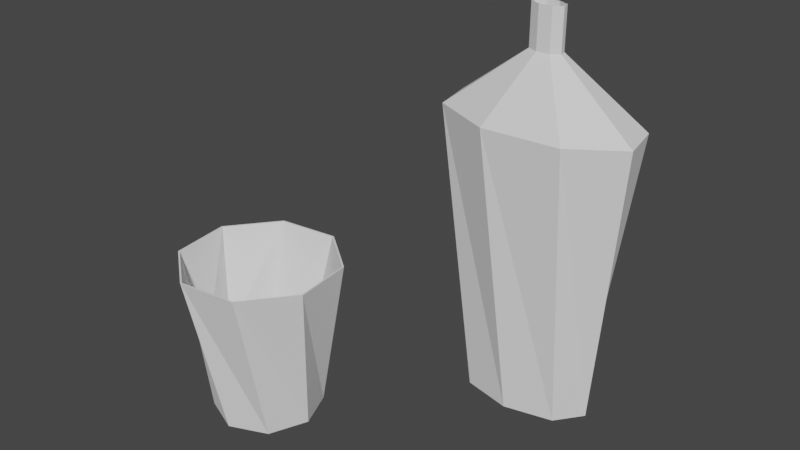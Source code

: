 # Source: Service.blend  (saved by Blender 2.92.15; exported with 4.5.12 LTS)
import bpy
from mathutils import Matrix  # noqa: F401  (used for matrix-valued properties, if any)

bpy.ops.wm.read_factory_settings(use_empty=True)
scene = bpy.context.scene
scene.name = 'Scene'

# ---- collections
col_collection = bpy.data.collections.new('Collection'); scene.collection.children.link(col_collection)

# ---- world
world_world = bpy.data.worlds.new('World'); scene.world = world_world
world_world.use_nodes = True; world_world.node_tree.nodes.clear()
_N = world_world.node_tree.nodes; _L = world_world.node_tree.links
n0 = _N.new('ShaderNodeOutputWorld'); n0.name = 'World Output'; n0.location = (300, 300)
n1 = _N.new('ShaderNodeBackground'); n1.name = 'Background'; n1.location = (10, 300)
n1.inputs[0].default_value = (0.05088, 0.05088, 0.05088, 1.0)
_L.new(n1.outputs[0], n0.inputs[0])
n0.is_active_output = True
world_world.color = (0.05088, 0.05088, 0.05088)
world_world.use_sun_shadow = False
world_world.sun_shadow_jitter_overblur = 0.0

# ---- meshes
me_cerchio_006 = bpy.data.meshes.new('Cerchio.006')
me_cerchio_006.from_pydata([(5.883e-09, 0.6729, 0.0), (-0.4758, 0.4758, 0.0), (-0.6729, -2.808e-08, 0.0), (-0.4758, -0.4758, 0.0), (6.471e-08, -0.6729, 0.0), (0.4758, -0.4758, 0.0), (0.6729, 9.357e-09, 0.0), (0.4758, 0.4758, 0.0), (0.2759, 0.9612, 2.004), (-0.4846, 0.8748, 2.004), (-0.9612, 0.2759, 2.004), (-0.8748, -0.4846, 2.004), (-0.2759, -0.9612, 2.004), (0.4846, -0.8748, 2.004), (0.9612, -0.2759, 2.004), (0.8748, 0.4846, 2.004)], [], [(3, 11, 10, 2), (1, 9, 8, 0), (0, 8, 15, 7), (6, 14, 13, 5), (4, 12, 11, 3), (2, 10, 9, 1), (7, 15, 14, 6), (5, 13, 12, 4)])
_uv = me_cerchio_006.uv_layers.new(name='Mappa UV')
_uv.uv.foreach_set('vector', [0.0, 0.0, 0.0, 0.0, 0.0, 0.0, 0.0, 0.0, 0.0, 0.0, 0.0, 0.0, 0.0, 0.0, 0.0, 0.0, 0.0, 0.0, 0.0, 0.0, 0.0, 0.0, 0.0, 0.0, 0.0, 0.0, 0.0, 0.0, 0.0, 0.0, 0.0, 0.0, 0.0, 0.0, 0.0, 0.0, 0.0, 0.0, 0.0, 0.0, 0.0, 0.0, 0.0, 0.0, 0.0, 0.0, 0.0, 0.0, 0.0, 0.0, 0.0, 0.0, 0.0, 0.0, 0.0, 0.0, 0.0, 0.0, 0.0, 0.0, 0.0, 0.0, 0.0, 0.0])
me_cerchio_006.use_remesh_fix_poles = True
me_cerchio_006.use_remesh_preserve_attributes = False
me_cerchio_006.use_mirror_vertex_groups = False
me_cerchio_006.update()
me_cerchio_008 = bpy.data.meshes.new('Cerchio.008')
me_cerchio_008.from_pydata([(0.2926, 1.019, 2.044), (-0.5139, 0.9277, 2.044), (-1.019, 0.2926, 2.044), (-0.9277, -0.5139, 2.044), (-0.2926, -1.019, 2.044), (0.5139, -0.9277, 2.044), (1.019, -0.2926, 2.044), (0.9277, 0.5139, 2.044), (0.2987, 1.041, 2.044), (-0.5247, 0.9472, 2.044), (-1.041, 0.2987, 2.044), (-0.9472, -0.5247, 2.044), (-0.2987, -1.041, 2.044), (0.5247, -0.9472, 2.044), (1.041, -0.2987, 2.044), (0.9472, 0.5247, 2.044)], [], [(6, 5, 13, 14), (4, 3, 11, 12), (2, 1, 9, 10), (7, 6, 14, 15), (5, 4, 12, 13), (3, 2, 10, 11), (1, 0, 8, 9), (0, 7, 15, 8)])
_uv = me_cerchio_008.uv_layers.new(name='Mappa UV')
_uv.uv.foreach_set('vector', [0.0, 0.0, 0.0, 0.0, 0.0, 0.0, 0.0, 0.0, 0.0, 0.0, 0.0, 0.0, 0.0, 0.0, 0.0, 0.0, 0.0, 0.0, 0.0, 0.0, 0.0, 0.0, 0.0, 0.0, 0.0, 0.0, 0.0, 0.0, 0.0, 0.0, 0.0, 0.0, 0.0, 0.0, 0.0, 0.0, 0.0, 0.0, 0.0, 0.0, 0.0, 0.0, 0.0, 0.0, 0.0, 0.0, 0.0, 0.0, 0.0, 0.0, 0.0, 0.0, 0.0, 0.0, 0.0, 0.0, 0.0, 0.0, 0.0, 0.0, 0.0, 0.0, 0.0, 0.0])
me_cerchio_008.use_remesh_fix_poles = True
me_cerchio_008.use_remesh_preserve_attributes = False
me_cerchio_008.use_mirror_vertex_groups = False
me_cerchio_008.update()
me_cerchio_009 = bpy.data.meshes.new('Cerchio.009')
me_cerchio_009.from_pydata([(0.2926, 1.019, 2.044), (-0.5139, 0.9277, 2.044), (-1.019, 0.2926, 2.044), (-0.9277, -0.5139, 2.044), (-0.2926, -1.019, 2.044), (0.5139, -0.9277, 2.044), (1.019, -0.2926, 2.044), (0.9277, 0.5139, 2.044), (-0.7701, 0.08206, 0.6338), (-0.6025, -0.4865, 0.6338), (0.08206, 0.7701, 0.6338), (-0.4865, 0.6025, 0.6338), (0.6025, 0.4865, 0.6338), (0.4865, -0.6025, 0.6338), (0.7701, -0.08206, 0.6338), (-0.08206, -0.7701, 0.6338)], [], [(9, 8, 2, 3), (11, 10, 0, 1), (10, 12, 7, 0), (14, 13, 5, 6), (15, 9, 3, 4), (8, 11, 1, 2), (12, 14, 6, 7), (13, 15, 4, 5)])
_uv = me_cerchio_009.uv_layers.new(name='Mappa UV')
_uv.uv.foreach_set('vector', [0.0, 0.0, 0.0, 0.0, 0.0, 0.0, 0.0, 0.0, 0.0, 0.0, 0.0, 0.0, 0.0, 0.0, 0.0, 0.0, 0.0, 0.0, 0.0, 0.0, 0.0, 0.0, 0.0, 0.0, 0.0, 0.0, 0.0, 0.0, 0.0, 0.0, 0.0, 0.0, 0.0, 0.0, 0.0, 0.0, 0.0, 0.0, 0.0, 0.0, 0.0, 0.0, 0.0, 0.0, 0.0, 0.0, 0.0, 0.0, 0.0, 0.0, 0.0, 0.0, 0.0, 0.0, 0.0, 0.0, 0.0, 0.0, 0.0, 0.0, 0.0, 0.0, 0.0, 0.0])
me_cerchio_009.use_remesh_fix_poles = True
me_cerchio_009.use_remesh_preserve_attributes = False
me_cerchio_009.use_mirror_vertex_groups = False
me_cerchio_009.update()
me_cerchio_010 = bpy.data.meshes.new('Cerchio.010')
me_cerchio_010.from_pydata([(6.37e-09, 0.6729, 0.08399), (-0.4758, 0.4758, 0.08399), (-0.6729, -2.797e-08, 0.08399), (-0.4758, -0.4758, 0.08399), (6.52e-08, -0.6729, 0.08399), (0.4758, -0.4758, 0.08399), (0.6729, 9.468e-09, 0.08399), (0.4758, 0.4758, 0.08399), (-0.7701, 0.08206, 0.6338), (-0.6025, -0.4865, 0.6338), (0.08206, 0.7701, 0.6338), (-0.4865, 0.6025, 0.6338), (0.6025, 0.4865, 0.6338), (0.4865, -0.6025, 0.6338), (0.7701, -0.08206, 0.6338), (-0.08206, -0.7701, 0.6338)], [], [(5, 13, 15, 4), (7, 12, 14, 6), (2, 8, 11, 1), (4, 15, 9, 3), (6, 14, 13, 5), (0, 10, 12, 7), (1, 11, 10, 0), (3, 9, 8, 2)])
_uv = me_cerchio_010.uv_layers.new(name='Mappa UV')
_uv.uv.foreach_set('vector', [0.0, 0.0, 0.0, 0.0, 0.0, 0.0, 0.0, 0.0, 0.0, 0.0, 0.0, 0.0, 0.0, 0.0, 0.0, 0.0, 0.0, 0.0, 0.0, 0.0, 0.0, 0.0, 0.0, 0.0, 0.0, 0.0, 0.0, 0.0, 0.0, 0.0, 0.0, 0.0, 0.0, 0.0, 0.0, 0.0, 0.0, 0.0, 0.0, 0.0, 0.0, 0.0, 0.0, 0.0, 0.0, 0.0, 0.0, 0.0, 0.0, 0.0, 0.0, 0.0, 0.0, 0.0, 0.0, 0.0, 0.0, 0.0, 0.0, 0.0, 0.0, 0.0, 0.0, 0.0])
me_cerchio_010.use_remesh_fix_poles = True
me_cerchio_010.use_remesh_preserve_attributes = False
me_cerchio_010.use_mirror_vertex_groups = False
me_cerchio_010.update()
me_cerchio_011 = bpy.data.meshes.new('Cerchio.011')
me_cerchio_011.from_pydata([(6.37e-09, 0.6729, 0.08399), (-0.4758, 0.4758, 0.08399), (-0.6729, -2.797e-08, 0.08399), (-0.4758, -0.4758, 0.08399), (6.52e-08, -0.6729, 0.08399), (0.4758, -0.4758, 0.08399), (0.6729, 9.468e-09, 0.08399), (0.4758, 0.4758, 0.08399), (2.509e-08, 1.147e-08, 0.08399)], [], [(2, 8, 3), (0, 8, 1), (7, 8, 0), (5, 8, 6), (3, 8, 4), (1, 8, 2), (6, 8, 7), (4, 8, 5)])
_uv = me_cerchio_011.uv_layers.new(name='Mappa UV')
_uv.uv.foreach_set('vector', [0.0, 0.0, 0.0, 0.0, 0.0, 0.0, 0.0, 0.0, 0.0, 0.0, 0.0, 0.0, 0.0, 0.0, 0.0, 0.0, 0.0, 0.0, 0.0, 0.0, 0.0, 0.0, 0.0, 0.0, 0.0, 0.0, 0.0, 0.0, 0.0, 0.0, 0.0, 0.0, 0.0, 0.0, 0.0, 0.0, 0.0, 0.0, 0.0, 0.0, 0.0, 0.0, 0.0, 0.0, 0.0, 0.0, 0.0, 0.0])
me_cerchio_011.use_remesh_fix_poles = True
me_cerchio_011.use_remesh_preserve_attributes = False
me_cerchio_011.use_mirror_vertex_groups = False
me_cerchio_011.update()
me_cerchio_012 = bpy.data.meshes.new('Cerchio.012')
me_cerchio_012.from_pydata([(-0.7701, 0.08206, 0.6338), (-0.6025, -0.4865, 0.6338), (0.08206, 0.7701, 0.6338), (-0.4865, 0.6025, 0.6338), (0.6025, 0.4865, 0.6338), (0.4865, -0.6025, 0.6338), (0.7701, -0.08206, 0.6338), (-0.08206, -0.7701, 0.6338), (5.215e-08, 2.608e-08, 0.6338)], [], [(3, 8, 2), (6, 8, 5), (0, 8, 3), (5, 8, 7), (1, 8, 0), (2, 8, 4), (7, 8, 1), (4, 8, 6)])
_uv = me_cerchio_012.uv_layers.new(name='Mappa UV')
_uv.uv.foreach_set('vector', [0.0, 0.0, 0.0, 0.0, 0.0, 0.0, 0.0, 0.0, 0.0, 0.0, 0.0, 0.0, 0.0, 0.0, 0.0, 0.0, 0.0, 0.0, 0.0, 0.0, 0.0, 0.0, 0.0, 0.0, 0.0, 0.0, 0.0, 0.0, 0.0, 0.0, 0.0, 0.0, 0.0, 0.0, 0.0, 0.0, 0.0, 0.0, 0.0, 0.0, 0.0, 0.0, 0.0, 0.0, 0.0, 0.0, 0.0, 0.0])
me_cerchio_012.use_remesh_fix_poles = True
me_cerchio_012.use_remesh_preserve_attributes = False
me_cerchio_012.use_mirror_vertex_groups = False
me_cerchio_012.update()
me_cerchio_013 = bpy.data.meshes.new('Cerchio.013')
me_cerchio_013.from_pydata([(5.883e-09, 0.6729, 0.0), (-0.4758, 0.4758, 0.0), (-0.6729, -2.808e-08, 0.0), (-0.4758, -0.4758, 0.0), (6.471e-08, -0.6729, 0.0), (0.4758, -0.4758, 0.0), (0.6729, 9.357e-09, 0.0), (0.4758, 0.4758, 0.0), (2.46e-08, 1.136e-08, 0.0)], [], [(2, 8, 3), (0, 8, 1), (7, 8, 0), (5, 8, 6), (3, 8, 4), (1, 8, 2), (6, 8, 7), (4, 8, 5)])
_uv = me_cerchio_013.uv_layers.new(name='Mappa UV')
_uv.uv.foreach_set('vector', [0.0, 0.0, 0.0, 0.0, 0.0, 0.0, 0.0, 0.0, 0.0, 0.0, 0.0, 0.0, 0.0, 0.0, 0.0, 0.0, 0.0, 0.0, 0.0, 0.0, 0.0, 0.0, 0.0, 0.0, 0.0, 0.0, 0.0, 0.0, 0.0, 0.0, 0.0, 0.0, 0.0, 0.0, 0.0, 0.0, 0.0, 0.0, 0.0, 0.0, 0.0, 0.0, 0.0, 0.0, 0.0, 0.0, 0.0, 0.0])
me_cerchio_013.use_remesh_fix_poles = True
me_cerchio_013.use_remesh_preserve_attributes = False
me_cerchio_013.use_mirror_vertex_groups = False
me_cerchio_013.update()
me_cerchio_014 = bpy.data.meshes.new('Cerchio.014')
me_cerchio_014.from_pydata([(1.646e-08, 0.874, -0.7711), (-0.3385, 0.618, -0.7711), (-0.4787, -2.453e-07, -0.7711), (-0.3385, -0.618, -0.7711), (5.83e-08, -0.874, -0.7711), (0.3385, -0.618, -0.7711), (0.4787, -1.967e-07, -0.7711), (0.3385, 0.618, -0.7711), (0.1963, 1.248, 2.889), (-0.3447, 1.136, 2.889), (-0.6838, 0.3583, 2.889), (-0.6223, -0.6294, 2.889), (-0.1963, -1.248, 2.889), (0.3447, -1.136, 2.889), (0.6838, -0.3583, 2.889), (0.6223, 0.6294, 2.889), (0.03268, 0.2079, 3.671), (-0.0574, 0.1892, 3.671), (-0.1139, 0.05967, 3.671), (-0.1036, -0.1048, 3.671), (-0.03268, -0.2079, 3.671), (0.0574, -0.1892, 3.671), (0.1139, -0.05967, 3.671), (0.1036, 0.1048, 3.671), (0.03268, 0.2079, 4.197), (-0.0574, 0.1892, 4.197), (-0.1139, 0.05967, 4.197), (-0.1036, -0.1048, 4.197), (-0.03268, -0.2079, 4.197), (0.0574, -0.1892, 4.197), (0.1139, -0.05967, 4.197), (0.1036, 0.1048, 4.197)], [], [(3, 11, 10, 2), (1, 9, 8, 0), (0, 8, 15, 7), (6, 14, 13, 5), (4, 12, 11, 3), (2, 10, 9, 1), (7, 15, 14, 6), (5, 13, 12, 4), (9, 10, 18, 17), (14, 15, 23, 22), (12, 13, 21, 20), (10, 11, 19, 18), (8, 9, 17, 16), (15, 8, 16, 23), (13, 14, 22, 21), (11, 12, 20, 19), (23, 16, 24, 31), (21, 22, 30, 29), (19, 20, 28, 27), (17, 18, 26, 25), (22, 23, 31, 30), (20, 21, 29, 28), (18, 19, 27, 26), (16, 17, 25, 24)])
_uv = me_cerchio_014.uv_layers.new(name='Mappa UV')
_uv.uv.foreach_set('vector', [0.0, 0.0, 0.0, 0.0, 0.0, 0.0, 0.0, 0.0, 0.0, 0.0, 0.0, 0.0, 0.0, 0.0, 0.0, 0.0, 0.0, 0.0, 0.0, 0.0, 0.0, 0.0, 0.0, 0.0, 0.0, 0.0, 0.0, 0.0, 0.0, 0.0, 0.0, 0.0, 0.0, 0.0, 0.0, 0.0, 0.0, 0.0, 0.0, 0.0, 0.0, 0.0, 0.0, 0.0, 0.0, 0.0, 0.0, 0.0, 0.0, 0.0, 0.0, 0.0, 0.0, 0.0, 0.0, 0.0, 0.0, 0.0, 0.0, 0.0, 0.0, 0.0, 0.0, 0.0, 0.0, 0.0, 0.0, 0.0, 0.0, 0.0, 0.0, 0.0, 0.0, 0.0, 0.0, 0.0, 0.0, 0.0, 0.0, 0.0, 0.0, 0.0, 0.0, 0.0, 0.0, 0.0, 0.0, 0.0, 0.0, 0.0, 0.0, 0.0, 0.0, 0.0, 0.0, 0.0, 0.0, 0.0, 0.0, 0.0, 0.0, 0.0, 0.0, 0.0, 0.0, 0.0, 0.0, 0.0, 0.0, 0.0, 0.0, 0.0, 0.0, 0.0, 0.0, 0.0, 0.0, 0.0, 0.0, 0.0, 0.0, 0.0, 0.0, 0.0, 0.0, 0.0, 0.0, 0.0, 0.0, 0.0, 0.0, 0.0, 0.0, 0.0, 0.0, 0.0, 0.0, 0.0, 0.0, 0.0, 0.0, 0.0, 0.0, 0.0, 0.0, 0.0, 0.0, 0.0, 0.0, 0.0, 0.0, 0.0, 0.0, 0.0, 0.0, 0.0, 0.0, 0.0, 0.0, 0.0, 0.0, 0.0, 0.0, 0.0, 0.0, 0.0, 0.0, 0.0, 0.0, 0.0, 0.0, 0.0, 0.0, 0.0, 0.0, 0.0, 0.0, 0.0, 0.0, 0.0, 0.0, 0.0, 0.0, 0.0, 0.0, 0.0, 0.0, 0.0, 0.0, 0.0, 0.0, 0.0])
me_cerchio_014.use_remesh_fix_poles = True
me_cerchio_014.use_remesh_preserve_attributes = False
me_cerchio_014.use_mirror_vertex_groups = False
me_cerchio_014.update()
me_cerchio_016 = bpy.data.meshes.new('Cerchio.016')
me_cerchio_016.from_pydata([(0.2082, 1.324, 3.002), (-0.3656, 1.205, 3.002), (-0.7252, 0.38, 3.002), (-0.66, -0.6675, 3.002), (-0.2082, -1.324, 3.002), (0.3656, -1.205, 3.002), (0.7252, -0.38, 3.002), (0.66, 0.6675, 3.002), (-0.5478, 0.1066, 0.4261), (-0.4286, -0.6319, 0.4261), (0.05837, 1.0, 0.4261), (-0.3461, 0.7826, 0.4261), (0.4286, 0.6319, 0.4261), (0.3461, -0.7826, 0.4261), (0.5478, -0.1066, 0.4261), (-0.05837, -1.0, 0.4261), (0.03466, 0.2205, 3.849), (-0.06088, 0.2007, 3.849), (-0.1208, 0.06329, 3.849), (-0.1099, -0.1112, 3.849), (-0.03466, -0.2205, 3.849), (0.06088, -0.2007, 3.849), (0.1208, -0.06329, 3.849), (0.1099, 0.1112, 3.849), (0.03466, 0.2205, 4.419), (-0.06088, 0.2007, 4.419), (-0.1208, 0.06329, 4.419), (-0.1099, -0.1112, 4.419), (-0.03466, -0.2205, 4.419), (0.06088, -0.2007, 4.419), (0.1208, -0.06329, 4.419), (0.1099, 0.1112, 4.419)], [], [(9, 8, 2, 3), (11, 10, 0, 1), (10, 12, 7, 0), (14, 13, 5, 6), (15, 9, 3, 4), (8, 11, 1, 2), (12, 14, 6, 7), (13, 15, 4, 5), (4, 3, 19, 20), (2, 1, 17, 18), (7, 6, 22, 23), (5, 4, 20, 21), (3, 2, 18, 19), (1, 0, 16, 17), (0, 7, 23, 16), (6, 5, 21, 22), (18, 17, 25, 26), (23, 22, 30, 31), (21, 20, 28, 29), (19, 18, 26, 27), (17, 16, 24, 25), (16, 23, 31, 24), (22, 21, 29, 30), (20, 19, 27, 28)])
_uv = me_cerchio_016.uv_layers.new(name='Mappa UV')
_uv.uv.foreach_set('vector', [0.0, 0.0, 0.0, 0.0, 0.0, 0.0, 0.0, 0.0, 0.0, 0.0, 0.0, 0.0, 0.0, 0.0, 0.0, 0.0, 0.0, 0.0, 0.0, 0.0, 0.0, 0.0, 0.0, 0.0, 0.0, 0.0, 0.0, 0.0, 0.0, 0.0, 0.0, 0.0, 0.0, 0.0, 0.0, 0.0, 0.0, 0.0, 0.0, 0.0, 0.0, 0.0, 0.0, 0.0, 0.0, 0.0, 0.0, 0.0, 0.0, 0.0, 0.0, 0.0, 0.0, 0.0, 0.0, 0.0, 0.0, 0.0, 0.0, 0.0, 0.0, 0.0, 0.0, 0.0, 0.0, 0.0, 0.0, 0.0, 0.0, 0.0, 0.0, 0.0, 0.0, 0.0, 0.0, 0.0, 0.0, 0.0, 0.0, 0.0, 0.0, 0.0, 0.0, 0.0, 0.0, 0.0, 0.0, 0.0, 0.0, 0.0, 0.0, 0.0, 0.0, 0.0, 0.0, 0.0, 0.0, 0.0, 0.0, 0.0, 0.0, 0.0, 0.0, 0.0, 0.0, 0.0, 0.0, 0.0, 0.0, 0.0, 0.0, 0.0, 0.0, 0.0, 0.0, 0.0, 0.0, 0.0, 0.0, 0.0, 0.0, 0.0, 0.0, 0.0, 0.0, 0.0, 0.0, 0.0, 0.0, 0.0, 0.0, 0.0, 0.0, 0.0, 0.0, 0.0, 0.0, 0.0, 0.0, 0.0, 0.0, 0.0, 0.0, 0.0, 0.0, 0.0, 0.0, 0.0, 0.0, 0.0, 0.0, 0.0, 0.0, 0.0, 0.0, 0.0, 0.0, 0.0, 0.0, 0.0, 0.0, 0.0, 0.0, 0.0, 0.0, 0.0, 0.0, 0.0, 0.0, 0.0, 0.0, 0.0, 0.0, 0.0, 0.0, 0.0, 0.0, 0.0, 0.0, 0.0, 0.0, 0.0, 0.0, 0.0, 0.0, 0.0, 0.0, 0.0, 0.0, 0.0, 0.0, 0.0])
me_cerchio_016.use_remesh_fix_poles = True
me_cerchio_016.use_remesh_preserve_attributes = False
me_cerchio_016.use_mirror_vertex_groups = False
me_cerchio_016.update()
me_cerchio_017 = bpy.data.meshes.new('Cerchio.017')
me_cerchio_017.from_pydata([(1.782e-08, 0.874, -0.5776), (-0.3385, 0.618, -0.5776), (-0.4787, -1.74e-07, -0.5776), (-0.3385, -0.618, -0.5776), (5.967e-08, -0.874, -0.5776), (0.3385, -0.618, -0.5776), (0.4787, -1.253e-07, -0.5776), (0.3385, 0.618, -0.5776), (-0.5478, 0.1066, 0.4261), (-0.4286, -0.6319, 0.4261), (0.05837, 1.0, 0.4261), (-0.3461, 0.7826, 0.4261), (0.4286, 0.6319, 0.4261), (0.3461, -0.7826, 0.4261), (0.5478, -0.1066, 0.4261), (-0.05837, -1.0, 0.4261)], [], [(5, 13, 15, 4), (7, 12, 14, 6), (2, 8, 11, 1), (4, 15, 9, 3), (6, 14, 13, 5), (0, 10, 12, 7), (1, 11, 10, 0), (3, 9, 8, 2)])
_uv = me_cerchio_017.uv_layers.new(name='Mappa UV')
_uv.uv.foreach_set('vector', [0.0, 0.0, 0.0, 0.0, 0.0, 0.0, 0.0, 0.0, 0.0, 0.0, 0.0, 0.0, 0.0, 0.0, 0.0, 0.0, 0.0, 0.0, 0.0, 0.0, 0.0, 0.0, 0.0, 0.0, 0.0, 0.0, 0.0, 0.0, 0.0, 0.0, 0.0, 0.0, 0.0, 0.0, 0.0, 0.0, 0.0, 0.0, 0.0, 0.0, 0.0, 0.0, 0.0, 0.0, 0.0, 0.0, 0.0, 0.0, 0.0, 0.0, 0.0, 0.0, 0.0, 0.0, 0.0, 0.0, 0.0, 0.0, 0.0, 0.0, 0.0, 0.0, 0.0, 0.0])
me_cerchio_017.use_remesh_fix_poles = True
me_cerchio_017.use_remesh_preserve_attributes = False
me_cerchio_017.use_mirror_vertex_groups = False
me_cerchio_017.update()
me_cerchio_018 = bpy.data.meshes.new('Cerchio.018')
me_cerchio_018.from_pydata([(1.782e-08, 0.874, -0.5776), (-0.3385, 0.618, -0.5776), (-0.4787, -1.74e-07, -0.5776), (-0.3385, -0.618, -0.5776), (5.967e-08, -0.874, -0.5776), (0.3385, -0.618, -0.5776), (0.4787, -1.253e-07, -0.5776), (0.3385, 0.618, -0.5776), (3.113e-08, -1.227e-07, -0.5776)], [], [(2, 8, 3), (0, 8, 1), (7, 8, 0), (5, 8, 6), (3, 8, 4), (1, 8, 2), (6, 8, 7), (4, 8, 5)])
_uv = me_cerchio_018.uv_layers.new(name='Mappa UV')
_uv.uv.foreach_set('vector', [0.0, 0.0, 0.0, 0.0, 0.0, 0.0, 0.0, 0.0, 0.0, 0.0, 0.0, 0.0, 0.0, 0.0, 0.0, 0.0, 0.0, 0.0, 0.0, 0.0, 0.0, 0.0, 0.0, 0.0, 0.0, 0.0, 0.0, 0.0, 0.0, 0.0, 0.0, 0.0, 0.0, 0.0, 0.0, 0.0, 0.0, 0.0, 0.0, 0.0, 0.0, 0.0, 0.0, 0.0, 0.0, 0.0, 0.0, 0.0])
me_cerchio_018.use_remesh_fix_poles = True
me_cerchio_018.use_remesh_preserve_attributes = False
me_cerchio_018.use_mirror_vertex_groups = False
me_cerchio_018.update()
me_cerchio_019 = bpy.data.meshes.new('Cerchio.019')
me_cerchio_019.from_pydata([(-0.5478, 0.1066, 0.4261), (-0.4286, -0.6319, 0.4261), (0.05837, 1.0, 0.4261), (-0.3461, 0.7826, 0.4261), (0.4286, 0.6319, 0.4261), (0.3461, -0.7826, 0.4261), (0.5478, -0.1066, 0.4261), (-0.05837, -1.0, 0.4261), (5.039e-08, -1.038e-07, 0.4261)], [], [(3, 8, 2), (6, 8, 5), (0, 8, 3), (5, 8, 7), (1, 8, 0), (2, 8, 4), (7, 8, 1), (4, 8, 6)])
_uv = me_cerchio_019.uv_layers.new(name='Mappa UV')
_uv.uv.foreach_set('vector', [0.0, 0.0, 0.0, 0.0, 0.0, 0.0, 0.0, 0.0, 0.0, 0.0, 0.0, 0.0, 0.0, 0.0, 0.0, 0.0, 0.0, 0.0, 0.0, 0.0, 0.0, 0.0, 0.0, 0.0, 0.0, 0.0, 0.0, 0.0, 0.0, 0.0, 0.0, 0.0, 0.0, 0.0, 0.0, 0.0, 0.0, 0.0, 0.0, 0.0, 0.0, 0.0, 0.0, 0.0, 0.0, 0.0, 0.0, 0.0])
me_cerchio_019.use_remesh_fix_poles = True
me_cerchio_019.use_remesh_preserve_attributes = False
me_cerchio_019.use_mirror_vertex_groups = False
me_cerchio_019.update()
me_cerchio_020 = bpy.data.meshes.new('Cerchio.020')
me_cerchio_020.from_pydata([(1.646e-08, 0.874, -0.7711), (-0.3385, 0.618, -0.7711), (-0.4787, -2.453e-07, -0.7711), (-0.3385, -0.618, -0.7711), (5.83e-08, -0.874, -0.7711), (0.3385, -0.618, -0.7711), (0.4787, -1.967e-07, -0.7711), (0.3385, 0.618, -0.7711), (2.977e-08, -1.941e-07, -0.7711)], [], [(2, 8, 3), (0, 8, 1), (7, 8, 0), (5, 8, 6), (3, 8, 4), (1, 8, 2), (6, 8, 7), (4, 8, 5)])
_uv = me_cerchio_020.uv_layers.new(name='Mappa UV')
_uv.uv.foreach_set('vector', [0.0, 0.0, 0.0, 0.0, 0.0, 0.0, 0.0, 0.0, 0.0, 0.0, 0.0, 0.0, 0.0, 0.0, 0.0, 0.0, 0.0, 0.0, 0.0, 0.0, 0.0, 0.0, 0.0, 0.0, 0.0, 0.0, 0.0, 0.0, 0.0, 0.0, 0.0, 0.0, 0.0, 0.0, 0.0, 0.0, 0.0, 0.0, 0.0, 0.0, 0.0, 0.0, 0.0, 0.0, 0.0, 0.0, 0.0, 0.0])
me_cerchio_020.use_remesh_fix_poles = True
me_cerchio_020.use_remesh_preserve_attributes = False
me_cerchio_020.use_mirror_vertex_groups = False
me_cerchio_020.update()
me_cerchio_021 = bpy.data.meshes.new('Cerchio.021')
me_cerchio_021.from_pydata([(0.03268, 0.2079, 4.197), (-0.0574, 0.1892, 4.197), (-0.1139, 0.05967, 4.197), (-0.1036, -0.1048, 4.197), (-0.03268, -0.2079, 4.197), (0.0574, -0.1892, 4.197), (0.1139, -0.05967, 4.197), (0.1036, 0.1048, 4.197), (0.03201, 0.2036, 4.197), (-0.05623, 0.1853, 4.197), (-0.1115, 0.05845, 4.197), (-0.1015, -0.1027, 4.197), (-0.03201, -0.2036, 4.197), (0.05623, -0.1853, 4.197), (0.1115, -0.05845, 4.197), (0.1015, 0.1027, 4.197)], [], [(6, 7, 15, 14), (4, 5, 13, 12), (2, 3, 11, 10), (0, 1, 9, 8), (7, 0, 8, 15), (5, 6, 14, 13), (3, 4, 12, 11), (1, 2, 10, 9)])
_uv = me_cerchio_021.uv_layers.new(name='Mappa UV')
_uv.uv.foreach_set('vector', [0.0, 0.0, 0.0, 0.0, 0.0, 0.0, 0.0, 0.0, 0.0, 0.0, 0.0, 0.0, 0.0, 0.0, 0.0, 0.0, 0.0, 0.0, 0.0, 0.0, 0.0, 0.0, 0.0, 0.0, 0.0, 0.0, 0.0, 0.0, 0.0, 0.0, 0.0, 0.0, 0.0, 0.0, 0.0, 0.0, 0.0, 0.0, 0.0, 0.0, 0.0, 0.0, 0.0, 0.0, 0.0, 0.0, 0.0, 0.0, 0.0, 0.0, 0.0, 0.0, 0.0, 0.0, 0.0, 0.0, 0.0, 0.0, 0.0, 0.0, 0.0, 0.0, 0.0, 0.0])
me_cerchio_021.use_remesh_fix_poles = True
me_cerchio_021.use_remesh_preserve_attributes = False
me_cerchio_021.use_mirror_vertex_groups = False
me_cerchio_021.update()

# ---- objects
ob_bicchiere = bpy.data.objects.new('Bicchiere', me_cerchio_006)
ob_bordo = bpy.data.objects.new('Bordo', me_cerchio_008)
ob_contatto_aria_vetro = bpy.data.objects.new('Contatto_aria-vetro', me_cerchio_009)
ob_liquido = bpy.data.objects.new('Liquido', me_cerchio_010)
ob_liquido_base = bpy.data.objects.new('Liquido_base', me_cerchio_011)
ob_contatto_aria_liquido = bpy.data.objects.new('Contatto_aria-liquido', me_cerchio_012)
ob_bicchiere_base = bpy.data.objects.new('Bicchiere_base', me_cerchio_013)
ob_bottiglia = bpy.data.objects.new('Bottiglia', me_cerchio_014)
ob_bottiglia_contatto_aria_vetro = bpy.data.objects.new('Bottiglia_Contatto_aria-vetro', me_cerchio_016)
ob_bottiglia_liquido = bpy.data.objects.new('Bottiglia_Liquido', me_cerchio_017)
ob_bottiglia_liquido_base = bpy.data.objects.new('Bottiglia_Liquido_base', me_cerchio_018)
ob_bottiglia_contatto_aria_liquido = bpy.data.objects.new('Bottiglia_Contatto_aria-liquido', me_cerchio_019)
ob_bottiglia_base = bpy.data.objects.new('Bottiglia_base', me_cerchio_020)
ob_bottiglia_bordo = bpy.data.objects.new('Bottiglia_Bordo', me_cerchio_021)

# ---- transforms, parenting, visibility, modifiers, constraints
ob_bicchiere.location = (0.0, 0.0, 0.0)
ob_bicchiere.lineart.crease_threshold = 0.0
ob_bordo.location = (0.0, 0.0, 0.1164)
ob_bordo.scale = (0.9236, 0.9236, 0.9236)
ob_bordo.lineart.crease_threshold = 0.0
ob_contatto_aria_vetro.location = (0.0, 0.0, 0.1164)
ob_contatto_aria_vetro.scale = (0.9236, 0.9236, 0.9236)
ob_contatto_aria_vetro.lineart.crease_threshold = 0.0
ob_liquido.location = (0.0, 0.0, 0.1164)
ob_liquido.scale = (0.9236, 0.9236, 0.9236)
ob_liquido.lineart.crease_threshold = 0.0
ob_liquido_base.location = (0.0, 0.0, 0.1164)
ob_liquido_base.scale = (0.9236, 0.9236, 0.9236)
ob_liquido_base.lineart.crease_threshold = 0.0
ob_contatto_aria_liquido.location = (0.0, 0.0, 0.1164)
ob_contatto_aria_liquido.scale = (0.9236, 0.9236, 0.9236)
ob_contatto_aria_liquido.lineart.crease_threshold = 0.0
ob_bicchiere_base.location = (0.0, 0.0, 0.0)
ob_bicchiere_base.lineart.crease_threshold = 0.0
ob_bottiglia.location = (2.306, 2.239, 0.7723)
ob_bottiglia.rotation_euler = (0.0, -0.0, -1.571)
ob_bottiglia.lineart.crease_threshold = 0.0
ob_bottiglia_contatto_aria_vetro.location = (2.306, 2.239, 0.8886)
ob_bottiglia_contatto_aria_vetro.rotation_euler = (0.0, -0.0, -1.571)
ob_bottiglia_contatto_aria_vetro.scale = (0.9236, 0.9236, 0.9236)
ob_bottiglia_contatto_aria_vetro.lineart.crease_threshold = 0.0
ob_bottiglia_liquido.location = (2.306, 2.239, 0.8886)
ob_bottiglia_liquido.rotation_euler = (0.0, -0.0, -1.571)
ob_bottiglia_liquido.scale = (0.9236, 0.9236, 0.9236)
ob_bottiglia_liquido.lineart.crease_threshold = 0.0
ob_bottiglia_liquido_base.location = (2.306, 2.239, 0.8886)
ob_bottiglia_liquido_base.rotation_euler = (0.0, -0.0, -1.571)
ob_bottiglia_liquido_base.scale = (0.9236, 0.9236, 0.9236)
ob_bottiglia_liquido_base.lineart.crease_threshold = 0.0
ob_bottiglia_contatto_aria_liquido.location = (2.306, 2.239, 0.8886)
ob_bottiglia_contatto_aria_liquido.rotation_euler = (0.0, -0.0, -1.571)
ob_bottiglia_contatto_aria_liquido.scale = (0.9236, 0.9236, 0.9236)
ob_bottiglia_contatto_aria_liquido.lineart.crease_threshold = 0.0
ob_bottiglia_base.location = (2.306, 2.239, 0.7723)
ob_bottiglia_base.rotation_euler = (0.0, -0.0, -1.571)
ob_bottiglia_base.lineart.crease_threshold = 0.0
ob_bottiglia_bordo.location = (2.306, 2.239, 0.7723)
ob_bottiglia_bordo.rotation_euler = (0.0, -0.0, -1.571)
ob_bottiglia_bordo.lineart.crease_threshold = 0.0

# ---- collection membership
col_collection.objects.link(ob_bicchiere)
col_collection.objects.link(ob_bordo)
col_collection.objects.link(ob_contatto_aria_vetro)
col_collection.objects.link(ob_liquido)
col_collection.objects.link(ob_liquido_base)
col_collection.objects.link(ob_contatto_aria_liquido)
col_collection.objects.link(ob_bicchiere_base)
col_collection.objects.link(ob_bottiglia)
col_collection.objects.link(ob_bottiglia_contatto_aria_vetro)
col_collection.objects.link(ob_bottiglia_liquido)
col_collection.objects.link(ob_bottiglia_liquido_base)
col_collection.objects.link(ob_bottiglia_contatto_aria_liquido)
col_collection.objects.link(ob_bottiglia_base)
col_collection.objects.link(ob_bottiglia_bordo)

# ---- scene / render settings (as saved in the file)
scene.frame_start = 1; scene.frame_end = 250; scene.frame_set(1)
scene.render.engine = 'BLENDER_EEVEE_NEXT'
scene.cycles.use_denoising = False
scene.cycles.samples = 128
scene.cycles.sampling_pattern = 'TABULATED_SOBOL'
scene.cycles.use_adaptive_sampling = False
scene.cycles.use_light_tree = False
scene.view_settings.view_transform = 'Filmic'
bpy.context.view_layer.update()

# ---- added for rendering (the .blend has no active camera and no usable light): camera, sun
cam_auto = bpy.data.cameras.new('AutoCamera')
cam_auto.lens = 50.0
cam_auto.sensor_width = 36.0
cam_auto.clip_end = 1000.0
ob_auto_camera = bpy.data.objects.new('AutoCamera', cam_auto)
scene.collection.objects.link(ob_auto_camera)
ob_auto_camera.location = (8.47384, -7.63181, 8.22633)
ob_auto_camera.rotation_euler = (1.09748, -7.21219e-08, 0.694738)
scene.camera = ob_auto_camera
light_auto_sun = bpy.data.lights.new('AutoSun', 'SUN')
light_auto_sun.energy = 3.0
light_auto_sun.angle = 0.0523599
ob_auto_sun = bpy.data.objects.new('AutoSun', light_auto_sun)
scene.collection.objects.link(ob_auto_sun)
ob_auto_sun.rotation_euler = (0.872665, 0.174533, 0.523599)
bpy.context.view_layer.update()
